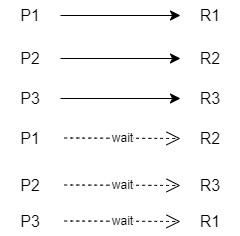

The diagram above was exported from draw.io. Its source (the exported page's mxGraphModel, read from the mxfile embedded in the PNG):
<mxGraphModel dx="520" dy="541" grid="0" gridSize="10" guides="1" tooltips="1" connect="1" arrows="1" fold="1" page="0" pageScale="1" pageWidth="850" pageHeight="1100" math="0" shadow="0">
  <root>
    <mxCell id="0" />
    <mxCell id="1" parent="0" />
    <mxCell id="kWjPsX6YNFkYzUm8L3xa-5" value="" style="edgeStyle=none;curved=1;rounded=0;orthogonalLoop=1;jettySize=auto;html=1;fontSize=12;startSize=8;endSize=8;" parent="1" source="kWjPsX6YNFkYzUm8L3xa-2" target="kWjPsX6YNFkYzUm8L3xa-4" edge="1">
      <mxGeometry relative="1" as="geometry" />
    </mxCell>
    <mxCell id="kWjPsX6YNFkYzUm8L3xa-2" value="P1" style="text;html=1;align=center;verticalAlign=middle;whiteSpace=wrap;rounded=0;fontSize=16;" parent="1" vertex="1">
      <mxGeometry x="30" y="152" width="60" height="30" as="geometry" />
    </mxCell>
    <mxCell id="kWjPsX6YNFkYzUm8L3xa-4" value="R1" style="text;html=1;align=center;verticalAlign=middle;whiteSpace=wrap;rounded=0;fontSize=16;" parent="1" vertex="1">
      <mxGeometry x="210" y="152" width="60" height="30" as="geometry" />
    </mxCell>
    <mxCell id="kWjPsX6YNFkYzUm8L3xa-6" value="" style="edgeStyle=none;curved=1;rounded=0;orthogonalLoop=1;jettySize=auto;html=1;fontSize=12;startSize=8;endSize=8;" parent="1" source="kWjPsX6YNFkYzUm8L3xa-7" target="kWjPsX6YNFkYzUm8L3xa-8" edge="1">
      <mxGeometry relative="1" as="geometry" />
    </mxCell>
    <mxCell id="kWjPsX6YNFkYzUm8L3xa-7" value="P2" style="text;html=1;align=center;verticalAlign=middle;whiteSpace=wrap;rounded=0;fontSize=16;" parent="1" vertex="1">
      <mxGeometry x="30" y="195" width="60" height="30" as="geometry" />
    </mxCell>
    <mxCell id="kWjPsX6YNFkYzUm8L3xa-8" value="R2" style="text;html=1;align=center;verticalAlign=middle;whiteSpace=wrap;rounded=0;fontSize=16;" parent="1" vertex="1">
      <mxGeometry x="210" y="195" width="60" height="30" as="geometry" />
    </mxCell>
    <mxCell id="kWjPsX6YNFkYzUm8L3xa-9" value="" style="edgeStyle=none;curved=1;rounded=0;orthogonalLoop=1;jettySize=auto;html=1;fontSize=12;startSize=8;endSize=8;" parent="1" source="kWjPsX6YNFkYzUm8L3xa-10" target="kWjPsX6YNFkYzUm8L3xa-11" edge="1">
      <mxGeometry relative="1" as="geometry" />
    </mxCell>
    <mxCell id="kWjPsX6YNFkYzUm8L3xa-10" value="P3" style="text;html=1;align=center;verticalAlign=middle;whiteSpace=wrap;rounded=0;fontSize=16;" parent="1" vertex="1">
      <mxGeometry x="30" y="235" width="60" height="30" as="geometry" />
    </mxCell>
    <mxCell id="kWjPsX6YNFkYzUm8L3xa-11" value="R3" style="text;html=1;align=center;verticalAlign=middle;whiteSpace=wrap;rounded=0;fontSize=16;" parent="1" vertex="1">
      <mxGeometry x="210" y="235" width="60" height="30" as="geometry" />
    </mxCell>
    <mxCell id="kWjPsX6YNFkYzUm8L3xa-12" value="P1" style="text;html=1;align=center;verticalAlign=middle;whiteSpace=wrap;rounded=0;fontSize=16;" parent="1" vertex="1">
      <mxGeometry x="30" y="275" width="60" height="30" as="geometry" />
    </mxCell>
    <mxCell id="kWjPsX6YNFkYzUm8L3xa-14" value="wait" style="endArrow=open;endSize=12;dashed=1;html=1;rounded=0;fontSize=12;curved=1;entryX=0;entryY=0.5;entryDx=0;entryDy=0;" parent="1" target="kWjPsX6YNFkYzUm8L3xa-15" edge="1">
      <mxGeometry width="160" relative="1" as="geometry">
        <mxPoint x="94" y="289.5" as="sourcePoint" />
        <mxPoint x="203" y="290" as="targetPoint" />
      </mxGeometry>
    </mxCell>
    <mxCell id="kWjPsX6YNFkYzUm8L3xa-15" value="R2" style="text;html=1;align=center;verticalAlign=middle;whiteSpace=wrap;rounded=0;fontSize=16;" parent="1" vertex="1">
      <mxGeometry x="210" y="275" width="60" height="30" as="geometry" />
    </mxCell>
    <mxCell id="kWjPsX6YNFkYzUm8L3xa-16" value="P2" style="text;html=1;align=center;verticalAlign=middle;whiteSpace=wrap;rounded=0;fontSize=16;" parent="1" vertex="1">
      <mxGeometry x="30" y="322" width="60" height="30" as="geometry" />
    </mxCell>
    <mxCell id="kWjPsX6YNFkYzUm8L3xa-17" value="wait" style="endArrow=open;endSize=12;dashed=1;html=1;rounded=0;fontSize=12;curved=1;entryX=0;entryY=0.5;entryDx=0;entryDy=0;" parent="1" target="kWjPsX6YNFkYzUm8L3xa-18" edge="1">
      <mxGeometry width="160" relative="1" as="geometry">
        <mxPoint x="94" y="336.5" as="sourcePoint" />
        <mxPoint x="203" y="337" as="targetPoint" />
      </mxGeometry>
    </mxCell>
    <mxCell id="kWjPsX6YNFkYzUm8L3xa-18" value="R3" style="text;html=1;align=center;verticalAlign=middle;whiteSpace=wrap;rounded=0;fontSize=16;" parent="1" vertex="1">
      <mxGeometry x="210" y="322" width="60" height="30" as="geometry" />
    </mxCell>
    <mxCell id="kWjPsX6YNFkYzUm8L3xa-19" value="P3" style="text;html=1;align=center;verticalAlign=middle;whiteSpace=wrap;rounded=0;fontSize=16;" parent="1" vertex="1">
      <mxGeometry x="30" y="358" width="60" height="30" as="geometry" />
    </mxCell>
    <mxCell id="kWjPsX6YNFkYzUm8L3xa-20" value="wait" style="endArrow=open;endSize=12;dashed=1;html=1;rounded=0;fontSize=12;curved=1;entryX=0;entryY=0.5;entryDx=0;entryDy=0;" parent="1" target="kWjPsX6YNFkYzUm8L3xa-21" edge="1">
      <mxGeometry width="160" relative="1" as="geometry">
        <mxPoint x="94" y="372.5" as="sourcePoint" />
        <mxPoint x="203" y="373" as="targetPoint" />
      </mxGeometry>
    </mxCell>
    <mxCell id="kWjPsX6YNFkYzUm8L3xa-21" value="R1" style="text;html=1;align=center;verticalAlign=middle;whiteSpace=wrap;rounded=0;fontSize=16;" parent="1" vertex="1">
      <mxGeometry x="210" y="358" width="60" height="30" as="geometry" />
    </mxCell>
  </root>
</mxGraphModel>